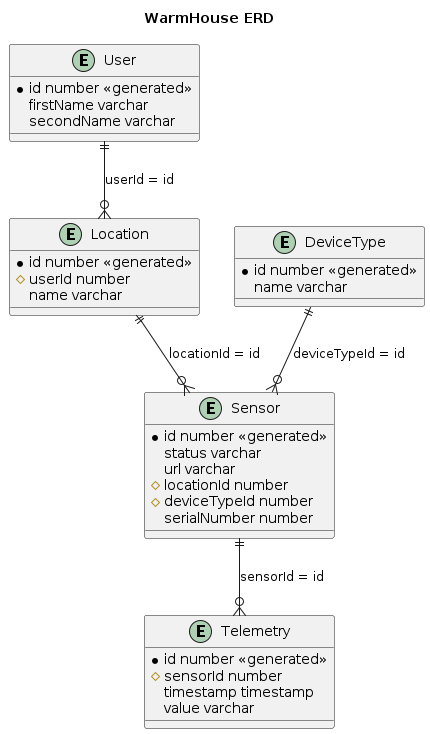

The diagram above was rendered by PlantUML. Its source (embedded in the PNG):
@startuml
title WarmHouse ERD

top to bottom direction

entity "User" as user {
  *id number <<generated>>
  firstName varchar
  secondName varchar
}

entity "Location" as location {
  *id number <<generated>>
  #userId number
  name varchar
}

entity "Sensor" as sensor {
  *id number <<generated>>
  status varchar
  url varchar
  #locationId number
  #deviceTypeId number
  serialNumber number
}

entity "DeviceType" as deviceType {
  *id number <<generated>>
  name varchar
}

entity "Telemetry" as telemetry {
  *id number <<generated>>
  #sensorId number
  timestamp timestamp
  value varchar
}

user ||--o{ location : "userId = id"
location ||--o{ sensor : "locationId = id"
deviceType ||--o{ sensor : "deviceTypeId = id"

sensor ||--o{ telemetry : "sensorId = id"

@enduml